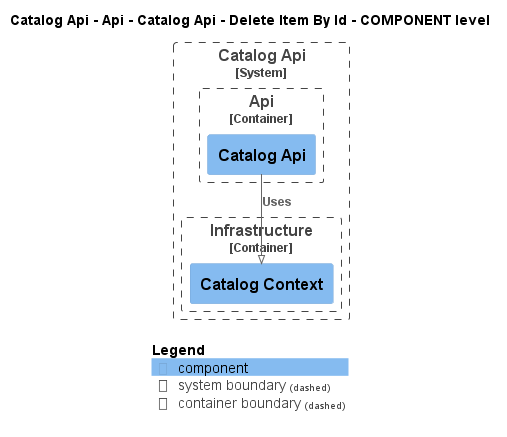

The diagram above was rendered by PlantUML. Its source (embedded in the PNG):
@startuml
!pragma layout smetana
!include ..\..\..\..\..\..\..\..\.c4s\C4_Component.puml

AddElementTag("state:new", $bgColor=green, $fontColor=#ffffff, $borderColor=green, $shadowing="False")
AddElementTag("state:changed", $bgColor=orange, $fontColor=#ffffff, $borderColor=orange, $shadowing="False")
AddElementTag("state:removed", $bgColor=red, $fontColor=#ffffff, $borderColor=red, $shadowing="False")

AddRelTag("state:new", $textColor=green, $lineColor=green)
AddRelTag("state:changed", $textColor=orange, $lineColor=orange)
AddRelTag("state:removed", $textColor=red, $lineColor=red)

SHOW_PERSON_PORTRAIT()
LAYOUT_TOP_DOWN()

skinparam linetype polyline

title Catalog Api - Api - Catalog Api - Delete Item By Id - COMPONENT level


System_Boundary(dotnet.eShop.Architecture.SoftwareSystems.CatalogApi, "Catalog Api") {
    
Container_Boundary(dotnet.eShop.Architecture.SoftwareSystems.CatalogApi.Containers.Api, "Api") {
    Component(dotnet.eShop.Architecture.SoftwareSystems.CatalogApi.Containers.Api.Components.CatalogApi, "Catalog Api", "", "")
}

    
Container_Boundary(dotnet.eShop.Architecture.SoftwareSystems.CatalogApi.Containers.Infrastructure, "Infrastructure") {
    Component(dotnet.eShop.Architecture.SoftwareSystems.CatalogApi.Containers.Infrastructure.Components.CatalogContext, "Catalog Context", "", "")
}

}


Rel(dotnet.eShop.Architecture.SoftwareSystems.CatalogApi.Containers.Api.Components.CatalogApi, dotnet.eShop.Architecture.SoftwareSystems.CatalogApi.Containers.Infrastructure.Components.CatalogContext, "Uses")


SHOW_LEGEND()
@enduml